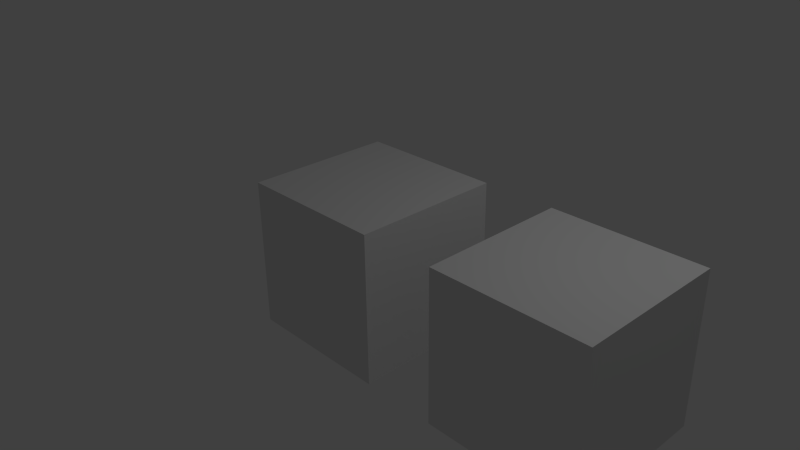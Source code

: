 # Source: linked_file_animation_parented.blend  (saved by Blender 2.75.0; exported with 4.5.12 LTS)
import bpy
from mathutils import Matrix  # noqa: F401  (used for matrix-valued properties, if any)

bpy.ops.wm.read_factory_settings(use_empty=True)
scene = bpy.context.scene
scene.name = 'Scene'

# ---- collections
col_collection_1 = bpy.data.collections.new('Collection 1'); scene.collection.children.link(col_collection_1)

# ---- materials (node trees are filled in below, after node groups)
mat_material = bpy.data.materials.new('Material')
mat_material.alpha_threshold = 0.0
mat_material.use_transparent_shadow = False
mat_material.roughness = 0.5
mat_material.line_color = (0.0, 0.0, 0.0, 1.0)

# ---- material node trees

# ---- world
world_world = bpy.data.worlds.new('World'); scene.world = world_world
world_world.color = (0.05088, 0.05088, 0.05088)
world_world.use_sun_shadow = False
world_world.sun_shadow_jitter_overblur = 0.0
world_world.cycles.sampling_method = 'MANUAL'
world_world.cycles.sample_map_resolution = 256

# ---- cameras
cam_camera = bpy.data.cameras.new('Camera')
cam_camera.clip_end = 100.0
cam_camera.lens = 35.0
cam_camera.sensor_width = 32.0
cam_camera.sensor_height = 18.0
cam_camera.ortho_scale = 7.314
cam_camera.dof.focus_distance = 0.0
cam_camera.dof.aperture_fstop = 128.0

# ---- lights
light_lamp = bpy.data.lights.new('Lamp', 'POINT')
light_lamp.transmission_factor = 0.0
light_lamp.cutoff_distance = 30.0
light_lamp.energy = 100.0
light_lamp.shadow_buffer_clip_start = 1.001
light_lamp.shadow_soft_size = 0.1
light_lamp.shadow_maximum_resolution = 0.006
light_lamp.use_absolute_resolution = True
light_lamp.cycles.use_multiple_importance_sampling = False

# ---- meshes
me_cube = bpy.data.meshes.new('Cube')
me_cube.from_pydata([(1.0, 1.0, -1.0), (1.0, -1.0, -1.0), (-1.0, -1.0, -1.0), (-1.0, 1.0, -1.0), (1.0, 1.0, 1.0), (1.0, -1.0, 1.0), (-1.0, -1.0, 1.0), (-1.0, 1.0, 1.0)], [], [(0, 1, 2, 3), (4, 7, 6, 5), (0, 4, 5, 1), (1, 5, 6, 2), (2, 6, 7, 3), (4, 0, 3, 7)])
me_cube.materials.append(mat_material)
me_cube.use_remesh_preserve_volume = False
me_cube.use_remesh_preserve_attributes = False
me_cube.use_mirror_vertex_groups = False
me_cube.update()
me_cube_001 = bpy.data.meshes.new('Cube.001')
me_cube_001.from_pydata([(-1.0, -1.0, -1.0), (-1.0, -1.0, 1.0), (-1.0, 1.0, -1.0), (-1.0, 1.0, 1.0), (1.0, -1.0, -1.0), (1.0, -1.0, 1.0), (1.0, 1.0, -1.0), (1.0, 1.0, 1.0)], [], [(1, 3, 2, 0), (3, 7, 6, 2), (7, 5, 4, 6), (5, 1, 0, 4), (0, 2, 6, 4), (5, 7, 3, 1)])
me_cube_001.use_remesh_preserve_volume = False
me_cube_001.use_remesh_preserve_attributes = False
me_cube_001.use_mirror_vertex_groups = False
me_cube_001.update()

# ---- objects
ob_cube = bpy.data.objects.new('Cube', me_cube)
ob_cube_001 = bpy.data.objects.new('Cube.001', me_cube_001)
ob_empty = bpy.data.objects.new('Empty', None)
ob_lamp = bpy.data.objects.new('Lamp', light_lamp)
ob_camera = bpy.data.objects.new('Camera', cam_camera)

# ---- transforms, parenting, visibility, modifiers, constraints
ob_cube.location = (0.0, 0.0, 0.0)
ob_cube.lock_rotations_4d = False
ob_cube.empty_display_type = 'ARROWS'
ob_cube.lineart.crease_threshold = 0.0
ob_cube_001.parent = ob_cube
ob_cube_001.location = (3.0, 0.0, 0.0)
ob_cube_001.lineart.crease_threshold = 0.0
ob_empty.parent = ob_cube_001
ob_empty.matrix_parent_inverse = Matrix(((1.0, 0.0, 0.0, -3.0), (0.0, 1.0, 0.0, -0.0), (0.0, 0.0, 1.0, -0.0), (0.0, 0.0, 0.0, 1.0)))
ob_empty.location = (6.0, 0.0, 0.0)
ob_empty.empty_image_offset = (0.0, 0.0)
ob_empty.lineart.crease_threshold = 0.0
ob_lamp.location = (4.076, 1.005, 5.904)
ob_lamp.rotation_euler = (0.6503, 0.05522, 1.866)
ob_lamp.lock_rotations_4d = False
ob_lamp.empty_display_type = 'ARROWS'
ob_lamp.color = (0.0, 0.0, 0.0, 0.0)
ob_lamp.lineart.crease_threshold = 0.0
ob_camera.location = (7.481, -6.508, 5.344)
ob_camera.rotation_euler = (1.109, 0.01082, 0.8149)
ob_camera.lock_rotations_4d = False
ob_camera.empty_display_type = 'ARROWS'
ob_camera.color = (0.0, 0.0, 0.0, 0.0)
ob_camera.display_type = 'WIRE'
ob_camera.lineart.crease_threshold = 0.0

# ---- collection membership
col_collection_1.objects.link(ob_cube)
col_collection_1.objects.link(ob_cube_001)
col_collection_1.objects.link(ob_empty)
col_collection_1.objects.link(ob_lamp)
col_collection_1.objects.link(ob_camera)

# ---- scene / render settings (as saved in the file)
scene.camera = ob_camera
scene.frame_start = 0; scene.frame_end = 100; scene.frame_set(0)
scene.render.engine = 'BLENDER_EEVEE_NEXT'
scene.render.resolution_percentage = 50
scene.render.dither_intensity = 0.0
scene.cycles.use_denoising = False
scene.cycles.samples = 10
scene.cycles.sampling_pattern = 'TABULATED_SOBOL'
scene.cycles.light_sampling_threshold = 0.0
scene.cycles.use_adaptive_sampling = False
scene.cycles.use_light_tree = False
scene.cycles.blur_glossy = 0.0
scene.cycles.pixel_filter_type = 'GAUSSIAN'
scene.cycles.sample_clamp_indirect = 0.0
scene.view_settings.view_transform = 'Standard'
bpy.context.view_layer.update()
